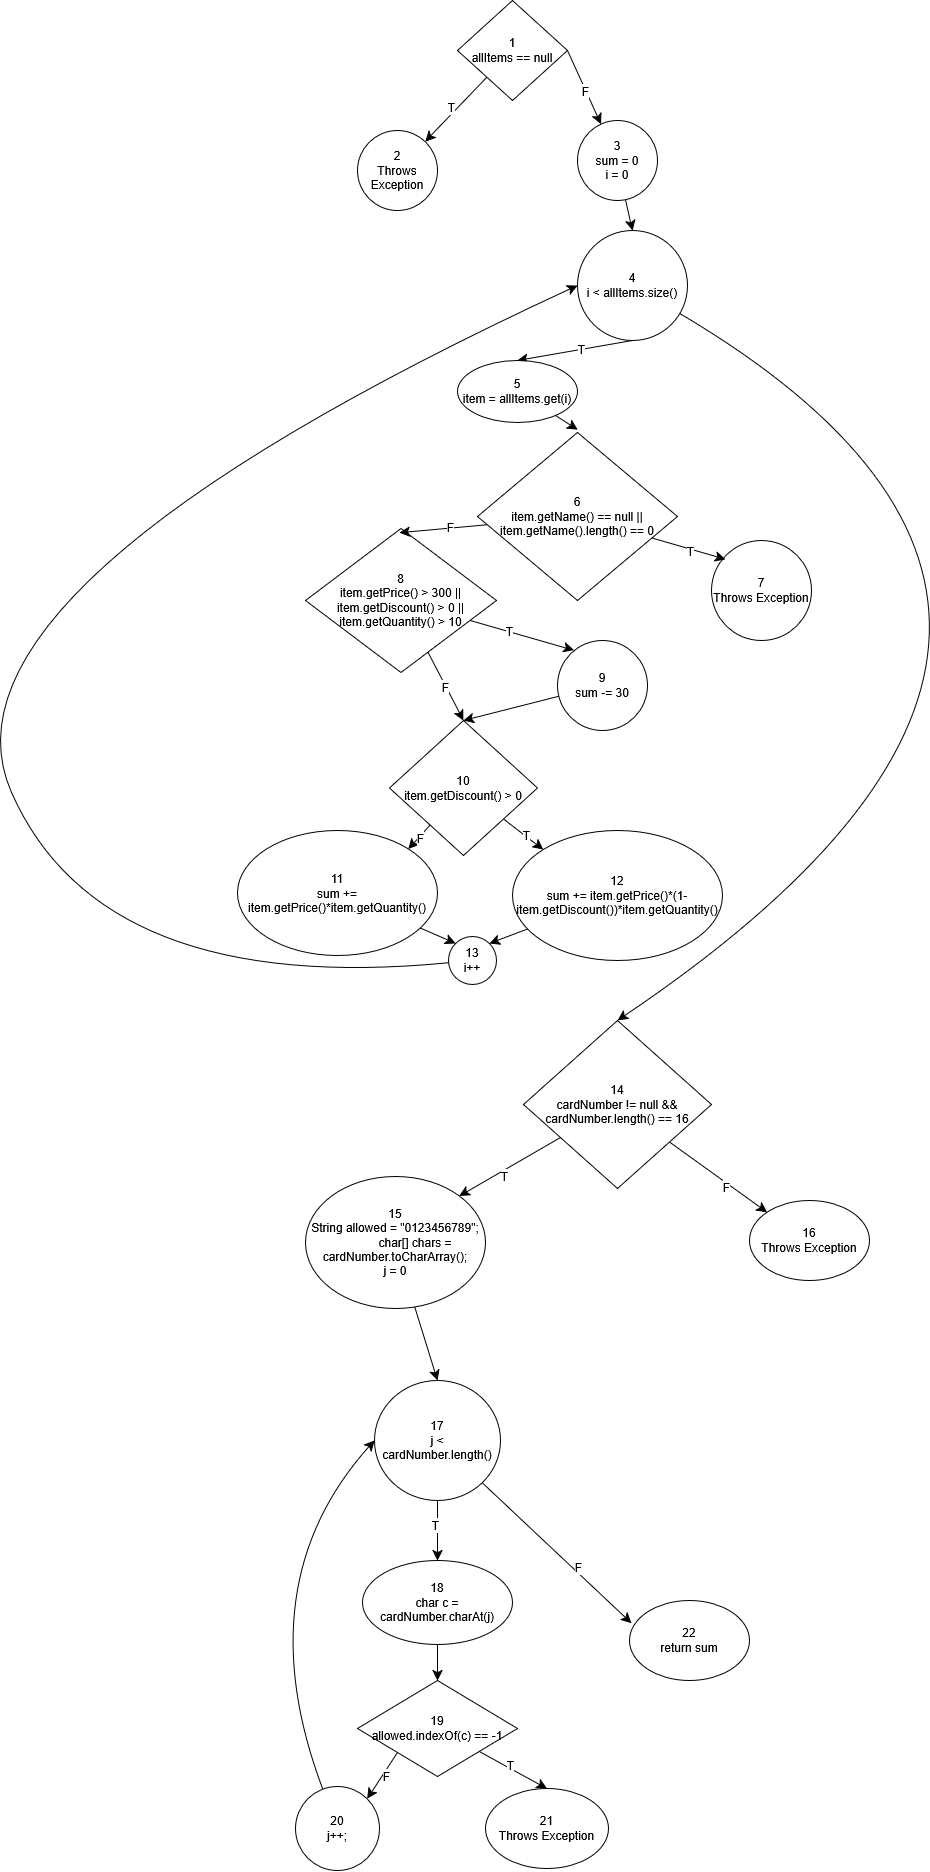

The diagram above was exported from draw.io. Its source (the exported page's mxGraphModel, read from the mxfile embedded in the PNG):
<mxGraphModel dx="1704" dy="921" grid="1" gridSize="12" guides="1" tooltips="1" connect="1" arrows="1" fold="1" page="1" pageScale="1" pageWidth="850" pageHeight="1100" math="0" shadow="0">
  <root>
    <mxCell id="0" />
    <mxCell id="1" parent="0" />
    <mxCell id="Ehw4aFHj_fdZrANCVvIq-40" style="edgeStyle=none;curved=1;rounded=0;orthogonalLoop=1;jettySize=auto;html=1;exitX=1;exitY=0.5;exitDx=0;exitDy=0;fontSize=12;startSize=8;endSize=8;" edge="1" parent="1" source="Ehw4aFHj_fdZrANCVvIq-2" target="Ehw4aFHj_fdZrANCVvIq-8">
      <mxGeometry relative="1" as="geometry" />
    </mxCell>
    <mxCell id="Ehw4aFHj_fdZrANCVvIq-44" value="F" style="edgeLabel;html=1;align=center;verticalAlign=middle;resizable=0;points=[];fontSize=12;" vertex="1" connectable="0" parent="Ehw4aFHj_fdZrANCVvIq-40">
      <mxGeometry x="0.0884" y="-1" relative="1" as="geometry">
        <mxPoint as="offset" />
      </mxGeometry>
    </mxCell>
    <mxCell id="Ehw4aFHj_fdZrANCVvIq-99" style="edgeStyle=none;curved=1;rounded=0;orthogonalLoop=1;jettySize=auto;html=1;fontSize=12;startSize=8;endSize=8;" edge="1" parent="1" source="Ehw4aFHj_fdZrANCVvIq-2" target="Ehw4aFHj_fdZrANCVvIq-9">
      <mxGeometry relative="1" as="geometry" />
    </mxCell>
    <mxCell id="Ehw4aFHj_fdZrANCVvIq-100" value="T" style="edgeLabel;html=1;align=center;verticalAlign=middle;resizable=0;points=[];fontSize=12;" vertex="1" connectable="0" parent="Ehw4aFHj_fdZrANCVvIq-99">
      <mxGeometry x="0.0548" y="-5" relative="1" as="geometry">
        <mxPoint as="offset" />
      </mxGeometry>
    </mxCell>
    <mxCell id="Ehw4aFHj_fdZrANCVvIq-2" value="&lt;div&gt;1&lt;/div&gt;&lt;div&gt;allItems == null&lt;/div&gt;" style="rhombus;whiteSpace=wrap;html=1;" vertex="1" parent="1">
      <mxGeometry x="320" y="60" width="110" height="100" as="geometry" />
    </mxCell>
    <mxCell id="Ehw4aFHj_fdZrANCVvIq-45" style="edgeStyle=none;curved=1;rounded=0;orthogonalLoop=1;jettySize=auto;html=1;entryX=0.5;entryY=0;entryDx=0;entryDy=0;fontSize=12;startSize=8;endSize=8;" edge="1" parent="1" source="Ehw4aFHj_fdZrANCVvIq-8" target="Ehw4aFHj_fdZrANCVvIq-10">
      <mxGeometry relative="1" as="geometry" />
    </mxCell>
    <mxCell id="Ehw4aFHj_fdZrANCVvIq-8" value="&lt;div&gt;3&lt;/div&gt;&lt;div&gt;sum = 0&lt;/div&gt;&lt;div&gt;i = 0&lt;/div&gt;" style="ellipse;whiteSpace=wrap;html=1;aspect=fixed;" vertex="1" parent="1">
      <mxGeometry x="440" y="180" width="80" height="80" as="geometry" />
    </mxCell>
    <mxCell id="Ehw4aFHj_fdZrANCVvIq-9" value="&lt;div&gt;2&lt;/div&gt;&lt;div&gt;Throws Exception&lt;/div&gt;" style="ellipse;whiteSpace=wrap;html=1;aspect=fixed;" vertex="1" parent="1">
      <mxGeometry x="220" y="190" width="80" height="80" as="geometry" />
    </mxCell>
    <mxCell id="Ehw4aFHj_fdZrANCVvIq-61" style="edgeStyle=none;curved=1;rounded=0;orthogonalLoop=1;jettySize=auto;html=1;fontSize=12;startSize=8;endSize=8;entryX=0.5;entryY=0;entryDx=0;entryDy=0;" edge="1" parent="1" source="Ehw4aFHj_fdZrANCVvIq-10" target="Ehw4aFHj_fdZrANCVvIq-66">
      <mxGeometry relative="1" as="geometry">
        <mxPoint x="564" y="1068" as="targetPoint" />
        <Array as="points">
          <mxPoint x="1068" y="684" />
        </Array>
      </mxGeometry>
    </mxCell>
    <mxCell id="Ehw4aFHj_fdZrANCVvIq-102" style="edgeStyle=none;curved=1;rounded=0;orthogonalLoop=1;jettySize=auto;html=1;exitX=0.5;exitY=1;exitDx=0;exitDy=0;entryX=0.5;entryY=0;entryDx=0;entryDy=0;fontSize=12;startSize=8;endSize=8;" edge="1" parent="1" source="Ehw4aFHj_fdZrANCVvIq-10" target="Ehw4aFHj_fdZrANCVvIq-101">
      <mxGeometry relative="1" as="geometry" />
    </mxCell>
    <mxCell id="Ehw4aFHj_fdZrANCVvIq-104" value="T" style="edgeLabel;html=1;align=center;verticalAlign=middle;resizable=0;points=[];fontSize=12;" vertex="1" connectable="0" parent="Ehw4aFHj_fdZrANCVvIq-102">
      <mxGeometry x="-0.1041" y="-1" relative="1" as="geometry">
        <mxPoint as="offset" />
      </mxGeometry>
    </mxCell>
    <mxCell id="Ehw4aFHj_fdZrANCVvIq-10" value="4&lt;div&gt;i &amp;lt; allItems.size()&lt;/div&gt;" style="ellipse;whiteSpace=wrap;html=1;aspect=fixed;" vertex="1" parent="1">
      <mxGeometry x="440" y="290" width="110" height="110" as="geometry" />
    </mxCell>
    <mxCell id="Ehw4aFHj_fdZrANCVvIq-18" value="&lt;div&gt;6&lt;/div&gt;&lt;div&gt;item.getName() == null || item.getName().length() == 0&lt;/div&gt;" style="rhombus;whiteSpace=wrap;html=1;" vertex="1" parent="1">
      <mxGeometry x="340" y="492" width="200" height="168" as="geometry" />
    </mxCell>
    <mxCell id="Ehw4aFHj_fdZrANCVvIq-19" value="&lt;div&gt;7&lt;/div&gt;&lt;div&gt;Throws Exception&lt;/div&gt;" style="ellipse;whiteSpace=wrap;html=1;" vertex="1" parent="1">
      <mxGeometry x="574" y="600" width="100" height="100" as="geometry" />
    </mxCell>
    <mxCell id="Ehw4aFHj_fdZrANCVvIq-54" style="edgeStyle=none;curved=1;rounded=0;orthogonalLoop=1;jettySize=auto;html=1;entryX=0.5;entryY=0;entryDx=0;entryDy=0;fontSize=12;startSize=8;endSize=8;" edge="1" parent="1" source="Ehw4aFHj_fdZrANCVvIq-22" target="Ehw4aFHj_fdZrANCVvIq-29">
      <mxGeometry relative="1" as="geometry" />
    </mxCell>
    <mxCell id="Ehw4aFHj_fdZrANCVvIq-55" value="F" style="edgeLabel;html=1;align=center;verticalAlign=middle;resizable=0;points=[];fontSize=12;" vertex="1" connectable="0" parent="Ehw4aFHj_fdZrANCVvIq-54">
      <mxGeometry x="0.0008" y="-1" relative="1" as="geometry">
        <mxPoint as="offset" />
      </mxGeometry>
    </mxCell>
    <mxCell id="Ehw4aFHj_fdZrANCVvIq-22" value="8&lt;div&gt;item.getPrice() &amp;gt; 300 || item.getDiscount() &amp;gt; 0 || item.getQuantity() &amp;gt; 10&lt;/div&gt;" style="rhombus;whiteSpace=wrap;html=1;" vertex="1" parent="1">
      <mxGeometry x="168" y="588" width="191" height="144" as="geometry" />
    </mxCell>
    <mxCell id="Ehw4aFHj_fdZrANCVvIq-56" style="edgeStyle=none;curved=1;rounded=0;orthogonalLoop=1;jettySize=auto;html=1;entryX=0.5;entryY=0;entryDx=0;entryDy=0;fontSize=12;startSize=8;endSize=8;" edge="1" parent="1" source="Ehw4aFHj_fdZrANCVvIq-26" target="Ehw4aFHj_fdZrANCVvIq-29">
      <mxGeometry relative="1" as="geometry" />
    </mxCell>
    <mxCell id="Ehw4aFHj_fdZrANCVvIq-26" value="9&lt;div&gt;sum -= 30&lt;/div&gt;" style="ellipse;whiteSpace=wrap;html=1;" vertex="1" parent="1">
      <mxGeometry x="420" y="700" width="90" height="90" as="geometry" />
    </mxCell>
    <mxCell id="Ehw4aFHj_fdZrANCVvIq-57" style="edgeStyle=none;curved=1;rounded=0;orthogonalLoop=1;jettySize=auto;html=1;entryX=0;entryY=0;entryDx=0;entryDy=0;fontSize=12;startSize=8;endSize=8;" edge="1" parent="1" source="Ehw4aFHj_fdZrANCVvIq-29" target="Ehw4aFHj_fdZrANCVvIq-33">
      <mxGeometry relative="1" as="geometry" />
    </mxCell>
    <mxCell id="Ehw4aFHj_fdZrANCVvIq-58" value="T" style="edgeLabel;html=1;align=center;verticalAlign=middle;resizable=0;points=[];fontSize=12;" vertex="1" connectable="0" parent="Ehw4aFHj_fdZrANCVvIq-57">
      <mxGeometry x="0.1315" y="1" relative="1" as="geometry">
        <mxPoint as="offset" />
      </mxGeometry>
    </mxCell>
    <mxCell id="Ehw4aFHj_fdZrANCVvIq-59" style="edgeStyle=none;curved=1;rounded=0;orthogonalLoop=1;jettySize=auto;html=1;entryX=1;entryY=0;entryDx=0;entryDy=0;fontSize=12;startSize=8;endSize=8;" edge="1" parent="1" source="Ehw4aFHj_fdZrANCVvIq-29" target="Ehw4aFHj_fdZrANCVvIq-36">
      <mxGeometry relative="1" as="geometry" />
    </mxCell>
    <mxCell id="Ehw4aFHj_fdZrANCVvIq-60" value="F" style="edgeLabel;html=1;align=center;verticalAlign=middle;resizable=0;points=[];fontSize=12;" vertex="1" connectable="0" parent="Ehw4aFHj_fdZrANCVvIq-59">
      <mxGeometry x="0.0005" y="1" relative="1" as="geometry">
        <mxPoint as="offset" />
      </mxGeometry>
    </mxCell>
    <mxCell id="Ehw4aFHj_fdZrANCVvIq-29" value="10&lt;div&gt;item.getDiscount() &amp;gt; 0&lt;/div&gt;" style="rhombus;whiteSpace=wrap;html=1;" vertex="1" parent="1">
      <mxGeometry x="252" y="780" width="148" height="135" as="geometry" />
    </mxCell>
    <mxCell id="Ehw4aFHj_fdZrANCVvIq-63" style="edgeStyle=none;curved=1;rounded=0;orthogonalLoop=1;jettySize=auto;html=1;entryX=1;entryY=0;entryDx=0;entryDy=0;fontSize=12;startSize=8;endSize=8;" edge="1" parent="1" source="Ehw4aFHj_fdZrANCVvIq-33" target="Ehw4aFHj_fdZrANCVvIq-62">
      <mxGeometry relative="1" as="geometry" />
    </mxCell>
    <mxCell id="Ehw4aFHj_fdZrANCVvIq-33" value="12&lt;div&gt;sum += item.getPrice()*(1-item.getDiscount())*item.getQuantity()&lt;/div&gt;" style="ellipse;whiteSpace=wrap;html=1;" vertex="1" parent="1">
      <mxGeometry x="375" y="890" width="210" height="130" as="geometry" />
    </mxCell>
    <mxCell id="Ehw4aFHj_fdZrANCVvIq-64" style="edgeStyle=none;curved=1;rounded=0;orthogonalLoop=1;jettySize=auto;html=1;entryX=0;entryY=0;entryDx=0;entryDy=0;fontSize=12;startSize=8;endSize=8;" edge="1" parent="1" source="Ehw4aFHj_fdZrANCVvIq-36" target="Ehw4aFHj_fdZrANCVvIq-62">
      <mxGeometry relative="1" as="geometry" />
    </mxCell>
    <mxCell id="Ehw4aFHj_fdZrANCVvIq-36" value="11&lt;div&gt;sum += item.getPrice()*item.getQuantity()&lt;/div&gt;" style="ellipse;whiteSpace=wrap;html=1;" vertex="1" parent="1">
      <mxGeometry x="100" y="890" width="200" height="125" as="geometry" />
    </mxCell>
    <mxCell id="Ehw4aFHj_fdZrANCVvIq-48" style="edgeStyle=none;curved=1;rounded=0;orthogonalLoop=1;jettySize=auto;html=1;entryX=0.14;entryY=0.188;entryDx=0;entryDy=0;entryPerimeter=0;fontSize=12;startSize=8;endSize=8;" edge="1" parent="1" source="Ehw4aFHj_fdZrANCVvIq-18" target="Ehw4aFHj_fdZrANCVvIq-19">
      <mxGeometry relative="1" as="geometry" />
    </mxCell>
    <mxCell id="Ehw4aFHj_fdZrANCVvIq-49" value="T" style="edgeLabel;html=1;align=center;verticalAlign=middle;resizable=0;points=[];fontSize=12;" vertex="1" connectable="0" parent="Ehw4aFHj_fdZrANCVvIq-48">
      <mxGeometry x="0.0386" y="-2" relative="1" as="geometry">
        <mxPoint as="offset" />
      </mxGeometry>
    </mxCell>
    <mxCell id="Ehw4aFHj_fdZrANCVvIq-50" style="edgeStyle=none;curved=1;rounded=0;orthogonalLoop=1;jettySize=auto;html=1;entryX=0.491;entryY=0.029;entryDx=0;entryDy=0;entryPerimeter=0;fontSize=12;startSize=8;endSize=8;" edge="1" parent="1" source="Ehw4aFHj_fdZrANCVvIq-18" target="Ehw4aFHj_fdZrANCVvIq-22">
      <mxGeometry relative="1" as="geometry" />
    </mxCell>
    <mxCell id="Ehw4aFHj_fdZrANCVvIq-51" value="F" style="edgeLabel;html=1;align=center;verticalAlign=middle;resizable=0;points=[];fontSize=12;" vertex="1" connectable="0" parent="Ehw4aFHj_fdZrANCVvIq-50">
      <mxGeometry x="-0.1465" y="-1" relative="1" as="geometry">
        <mxPoint as="offset" />
      </mxGeometry>
    </mxCell>
    <mxCell id="Ehw4aFHj_fdZrANCVvIq-52" style="edgeStyle=none;curved=1;rounded=0;orthogonalLoop=1;jettySize=auto;html=1;entryX=0.182;entryY=0.108;entryDx=0;entryDy=0;entryPerimeter=0;fontSize=12;startSize=8;endSize=8;" edge="1" parent="1" source="Ehw4aFHj_fdZrANCVvIq-22" target="Ehw4aFHj_fdZrANCVvIq-26">
      <mxGeometry relative="1" as="geometry" />
    </mxCell>
    <mxCell id="Ehw4aFHj_fdZrANCVvIq-53" value="T" style="edgeLabel;html=1;align=center;verticalAlign=middle;resizable=0;points=[];fontSize=12;" vertex="1" connectable="0" parent="Ehw4aFHj_fdZrANCVvIq-52">
      <mxGeometry x="-0.261" y="1" relative="1" as="geometry">
        <mxPoint as="offset" />
      </mxGeometry>
    </mxCell>
    <mxCell id="Ehw4aFHj_fdZrANCVvIq-65" style="edgeStyle=none;curved=1;rounded=0;orthogonalLoop=1;jettySize=auto;html=1;entryX=0;entryY=0.5;entryDx=0;entryDy=0;fontSize=12;startSize=8;endSize=8;" edge="1" parent="1" source="Ehw4aFHj_fdZrANCVvIq-62" target="Ehw4aFHj_fdZrANCVvIq-10">
      <mxGeometry relative="1" as="geometry">
        <Array as="points">
          <mxPoint x="-36" y="1056" />
          <mxPoint x="-216" y="648" />
        </Array>
      </mxGeometry>
    </mxCell>
    <mxCell id="Ehw4aFHj_fdZrANCVvIq-62" value="13&lt;div&gt;i++&lt;/div&gt;" style="ellipse;whiteSpace=wrap;html=1;" vertex="1" parent="1">
      <mxGeometry x="311" y="996" width="48" height="48" as="geometry" />
    </mxCell>
    <mxCell id="Ehw4aFHj_fdZrANCVvIq-67" style="edgeStyle=none;curved=1;rounded=0;orthogonalLoop=1;jettySize=auto;html=1;fontSize=12;startSize=8;endSize=8;entryX=1;entryY=0;entryDx=0;entryDy=0;" edge="1" parent="1" source="Ehw4aFHj_fdZrANCVvIq-66" target="Ehw4aFHj_fdZrANCVvIq-73">
      <mxGeometry relative="1" as="geometry">
        <mxPoint x="360" y="1260" as="targetPoint" />
      </mxGeometry>
    </mxCell>
    <mxCell id="Ehw4aFHj_fdZrANCVvIq-68" value="T" style="edgeLabel;html=1;align=center;verticalAlign=middle;resizable=0;points=[];fontSize=12;" vertex="1" connectable="0" parent="Ehw4aFHj_fdZrANCVvIq-67">
      <mxGeometry x="0.1879" y="6" relative="1" as="geometry">
        <mxPoint y="-1" as="offset" />
      </mxGeometry>
    </mxCell>
    <mxCell id="Ehw4aFHj_fdZrANCVvIq-69" style="edgeStyle=none;curved=1;rounded=0;orthogonalLoop=1;jettySize=auto;html=1;fontSize=12;startSize=8;endSize=8;entryX=0;entryY=0;entryDx=0;entryDy=0;" edge="1" parent="1" source="Ehw4aFHj_fdZrANCVvIq-66" target="Ehw4aFHj_fdZrANCVvIq-71">
      <mxGeometry relative="1" as="geometry">
        <mxPoint x="612" y="1260" as="targetPoint" />
      </mxGeometry>
    </mxCell>
    <mxCell id="Ehw4aFHj_fdZrANCVvIq-70" value="F" style="edgeLabel;html=1;align=center;verticalAlign=middle;resizable=0;points=[];fontSize=12;" vertex="1" connectable="0" parent="Ehw4aFHj_fdZrANCVvIq-69">
      <mxGeometry x="0.2105" y="-4" relative="1" as="geometry">
        <mxPoint as="offset" />
      </mxGeometry>
    </mxCell>
    <mxCell id="Ehw4aFHj_fdZrANCVvIq-66" value="14&lt;div&gt;cardNumber != null &amp;amp;&amp;amp; cardNumber.length() == 16&lt;/div&gt;" style="rhombus;whiteSpace=wrap;html=1;" vertex="1" parent="1">
      <mxGeometry x="386" y="1080" width="188" height="168" as="geometry" />
    </mxCell>
    <mxCell id="Ehw4aFHj_fdZrANCVvIq-71" value="16&lt;div&gt;Throws Exception&lt;/div&gt;" style="ellipse;whiteSpace=wrap;html=1;" vertex="1" parent="1">
      <mxGeometry x="612" y="1260" width="120" height="80" as="geometry" />
    </mxCell>
    <mxCell id="Ehw4aFHj_fdZrANCVvIq-77" style="edgeStyle=none;curved=1;rounded=0;orthogonalLoop=1;jettySize=auto;html=1;fontSize=12;startSize=8;endSize=8;" edge="1" parent="1" source="Ehw4aFHj_fdZrANCVvIq-73">
      <mxGeometry relative="1" as="geometry">
        <mxPoint x="300" y="1440" as="targetPoint" />
      </mxGeometry>
    </mxCell>
    <mxCell id="Ehw4aFHj_fdZrANCVvIq-73" value="15&lt;div&gt;String allowed = &quot;0123456789&quot;;&lt;/div&gt;&amp;nbsp;&amp;nbsp;&amp;nbsp;&amp;nbsp;&amp;nbsp;&amp;nbsp;&amp;nbsp;&amp;nbsp;&amp;nbsp;&amp;nbsp;&amp;nbsp; char[] chars = cardNumber.toCharArray();&lt;div&gt;j = 0&lt;/div&gt;" style="ellipse;whiteSpace=wrap;html=1;" vertex="1" parent="1">
      <mxGeometry x="168" y="1236" width="180" height="132" as="geometry" />
    </mxCell>
    <mxCell id="Ehw4aFHj_fdZrANCVvIq-81" style="edgeStyle=none;curved=1;rounded=0;orthogonalLoop=1;jettySize=auto;html=1;fontSize=12;startSize=8;endSize=8;" edge="1" parent="1" source="Ehw4aFHj_fdZrANCVvIq-78">
      <mxGeometry relative="1" as="geometry">
        <mxPoint x="300" y="1620" as="targetPoint" />
      </mxGeometry>
    </mxCell>
    <mxCell id="Ehw4aFHj_fdZrANCVvIq-82" value="T" style="edgeLabel;html=1;align=center;verticalAlign=middle;resizable=0;points=[];fontSize=12;" vertex="1" connectable="0" parent="Ehw4aFHj_fdZrANCVvIq-81">
      <mxGeometry x="-0.1667" y="-3" relative="1" as="geometry">
        <mxPoint as="offset" />
      </mxGeometry>
    </mxCell>
    <mxCell id="Ehw4aFHj_fdZrANCVvIq-78" value="17&lt;div&gt;j &amp;lt; cardNumber.length()&lt;/div&gt;" style="ellipse;whiteSpace=wrap;html=1;" vertex="1" parent="1">
      <mxGeometry x="237" y="1440" width="126" height="120" as="geometry" />
    </mxCell>
    <mxCell id="Ehw4aFHj_fdZrANCVvIq-85" style="edgeStyle=none;curved=1;rounded=0;orthogonalLoop=1;jettySize=auto;html=1;entryX=0.5;entryY=0;entryDx=0;entryDy=0;fontSize=12;startSize=8;endSize=8;" edge="1" parent="1" source="Ehw4aFHj_fdZrANCVvIq-83" target="Ehw4aFHj_fdZrANCVvIq-84">
      <mxGeometry relative="1" as="geometry" />
    </mxCell>
    <mxCell id="Ehw4aFHj_fdZrANCVvIq-83" value="18&lt;div&gt;char c = cardNumber.charAt(j)&lt;/div&gt;" style="ellipse;whiteSpace=wrap;html=1;" vertex="1" parent="1">
      <mxGeometry x="225" y="1620" width="150" height="84" as="geometry" />
    </mxCell>
    <mxCell id="Ehw4aFHj_fdZrANCVvIq-87" style="edgeStyle=none;curved=1;rounded=0;orthogonalLoop=1;jettySize=auto;html=1;entryX=0.5;entryY=0;entryDx=0;entryDy=0;fontSize=12;startSize=8;endSize=8;" edge="1" parent="1" source="Ehw4aFHj_fdZrANCVvIq-84" target="Ehw4aFHj_fdZrANCVvIq-86">
      <mxGeometry relative="1" as="geometry" />
    </mxCell>
    <mxCell id="Ehw4aFHj_fdZrANCVvIq-88" value="T" style="edgeLabel;html=1;align=center;verticalAlign=middle;resizable=0;points=[];fontSize=12;" vertex="1" connectable="0" parent="Ehw4aFHj_fdZrANCVvIq-87">
      <mxGeometry x="-0.1405" y="3" relative="1" as="geometry">
        <mxPoint as="offset" />
      </mxGeometry>
    </mxCell>
    <mxCell id="Ehw4aFHj_fdZrANCVvIq-92" style="edgeStyle=none;curved=1;rounded=0;orthogonalLoop=1;jettySize=auto;html=1;exitX=0;exitY=1;exitDx=0;exitDy=0;entryX=0;entryY=0;entryDx=0;entryDy=0;fontSize=12;startSize=8;endSize=8;" edge="1" parent="1" source="Ehw4aFHj_fdZrANCVvIq-84" target="Ehw4aFHj_fdZrANCVvIq-89">
      <mxGeometry relative="1" as="geometry" />
    </mxCell>
    <mxCell id="Ehw4aFHj_fdZrANCVvIq-93" value="F" style="edgeLabel;html=1;align=center;verticalAlign=middle;resizable=0;points=[];fontSize=12;" vertex="1" connectable="0" parent="Ehw4aFHj_fdZrANCVvIq-92">
      <mxGeometry x="-0.0952" y="3" relative="1" as="geometry">
        <mxPoint as="offset" />
      </mxGeometry>
    </mxCell>
    <mxCell id="Ehw4aFHj_fdZrANCVvIq-84" value="19&lt;div&gt;allowed.indexOf(c) == -1&lt;/div&gt;" style="rhombus;whiteSpace=wrap;html=1;" vertex="1" parent="1">
      <mxGeometry x="220" y="1740" width="160" height="96" as="geometry" />
    </mxCell>
    <mxCell id="Ehw4aFHj_fdZrANCVvIq-86" value="21&lt;div&gt;Throws Exception&lt;/div&gt;" style="ellipse;whiteSpace=wrap;html=1;" vertex="1" parent="1">
      <mxGeometry x="348" y="1848" width="123" height="80" as="geometry" />
    </mxCell>
    <mxCell id="Ehw4aFHj_fdZrANCVvIq-94" style="edgeStyle=none;curved=1;rounded=0;orthogonalLoop=1;jettySize=auto;html=1;entryX=0;entryY=0.5;entryDx=0;entryDy=0;fontSize=12;startSize=8;endSize=8;" edge="1" parent="1" source="Ehw4aFHj_fdZrANCVvIq-89" target="Ehw4aFHj_fdZrANCVvIq-78">
      <mxGeometry relative="1" as="geometry">
        <Array as="points">
          <mxPoint x="108" y="1644" />
        </Array>
      </mxGeometry>
    </mxCell>
    <mxCell id="Ehw4aFHj_fdZrANCVvIq-89" value="20&lt;div&gt;j++;&lt;/div&gt;" style="ellipse;whiteSpace=wrap;html=1;direction=south;" vertex="1" parent="1">
      <mxGeometry x="158" y="1846" width="84" height="84" as="geometry" />
    </mxCell>
    <mxCell id="Ehw4aFHj_fdZrANCVvIq-95" value="22&lt;div&gt;return sum&lt;/div&gt;" style="ellipse;whiteSpace=wrap;html=1;" vertex="1" parent="1">
      <mxGeometry x="492" y="1660" width="120" height="80" as="geometry" />
    </mxCell>
    <mxCell id="Ehw4aFHj_fdZrANCVvIq-96" style="edgeStyle=none;curved=1;rounded=0;orthogonalLoop=1;jettySize=auto;html=1;entryX=0.017;entryY=0.283;entryDx=0;entryDy=0;entryPerimeter=0;fontSize=12;startSize=8;endSize=8;" edge="1" parent="1" source="Ehw4aFHj_fdZrANCVvIq-78" target="Ehw4aFHj_fdZrANCVvIq-95">
      <mxGeometry relative="1" as="geometry" />
    </mxCell>
    <mxCell id="Ehw4aFHj_fdZrANCVvIq-97" value="F" style="edgeLabel;html=1;align=center;verticalAlign=middle;resizable=0;points=[];fontSize=12;" vertex="1" connectable="0" parent="Ehw4aFHj_fdZrANCVvIq-96">
      <mxGeometry x="0.2495" y="4" relative="1" as="geometry">
        <mxPoint as="offset" />
      </mxGeometry>
    </mxCell>
    <mxCell id="Ehw4aFHj_fdZrANCVvIq-101" value="&lt;div&gt;5&lt;/div&gt;&lt;div&gt;item = allItems.get(i)&lt;/div&gt;" style="ellipse;whiteSpace=wrap;html=1;" vertex="1" parent="1">
      <mxGeometry x="320" y="420" width="120" height="62" as="geometry" />
    </mxCell>
    <mxCell id="Ehw4aFHj_fdZrANCVvIq-103" style="edgeStyle=none;curved=1;rounded=0;orthogonalLoop=1;jettySize=auto;html=1;entryX=0.501;entryY=-0.017;entryDx=0;entryDy=0;entryPerimeter=0;fontSize=12;startSize=8;endSize=8;" edge="1" parent="1" source="Ehw4aFHj_fdZrANCVvIq-101" target="Ehw4aFHj_fdZrANCVvIq-18">
      <mxGeometry relative="1" as="geometry" />
    </mxCell>
  </root>
</mxGraphModel>